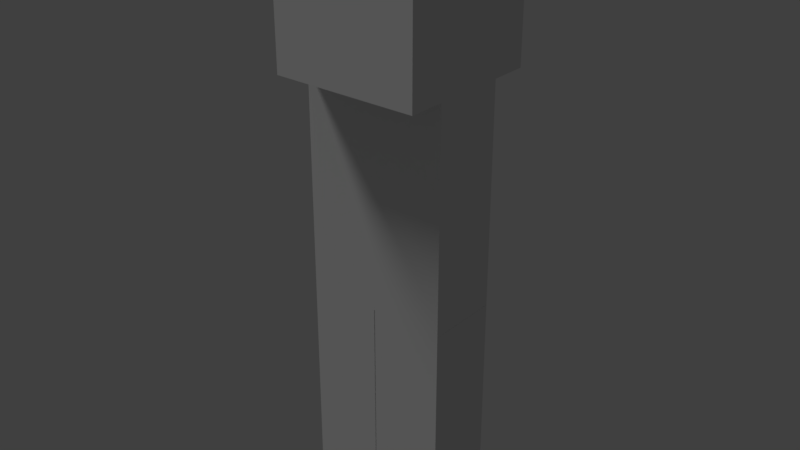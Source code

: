 # Source: Body.blend  (saved by Blender 2.79.0; exported with 4.5.12 LTS)
import bpy
from mathutils import Matrix  # noqa: F401  (used for matrix-valued properties, if any)

bpy.ops.wm.read_factory_settings(use_empty=True)
scene = bpy.context.scene
scene.name = 'Scene'

# ---- collections
col_collection_1 = bpy.data.collections.new('Collection 1'); scene.collection.children.link(col_collection_1)

# ---- materials (node trees are filled in below, after node groups)
mat_material = bpy.data.materials.new('Material')
mat_material.alpha_threshold = 0.0
mat_material.use_transparent_shadow = False
mat_material.roughness = 0.5
mat_material.line_color = (0.0, 0.0, 0.0, 1.0)

# ---- material node trees

# ---- world
world_world = bpy.data.worlds.new('World'); scene.world = world_world
world_world.color = (0.05088, 0.05088, 0.05088)
world_world.use_sun_shadow = False
world_world.sun_shadow_jitter_overblur = 0.0
world_world.cycles.sampling_method = 'MANUAL'

# ---- lights
light_hemi = bpy.data.lights.new('Hemi', 'SUN')
light_hemi.transmission_factor = 0.0
light_hemi.angle = 0.1993
light_hemi.energy = 1.0
light_hemi.shadow_buffer_clip_start = 0.5
light_hemi.shadow_soft_size = 0.1
light_hemi.shadow_cascade_max_distance = 1000.0

# ---- meshes
me_cube = bpy.data.meshes.new('Cube')
me_cube.from_pydata([(-1.0, -1.0, 6.003), (-1.0, 1.0, 6.003), (-1.0, -1.0, 8.003), (-1.0, 1.0, 8.003), (-1.0, -0.5, 3.003), (-1.0, 0.5, 3.003), (-1.0, -0.5, 6.003), (-1.0, 0.5, 6.003), (-0.004991, 0.5, 0.002385), (-0.004991, -0.5, 0.002385), (-1.0, -0.5, 0.002385), (-1.0, 0.5, 0.002385), (-0.00499, 0.5, 3.002), (-0.004991, -0.5, 3.002), (-1.0, -0.5, 3.002), (-1.0, 0.5, 3.002), (-0.004991, 0.5, 1.462), (-0.00499, 0.5, 1.543), (-0.004991, -0.5, 1.002), (-0.004991, -0.5, 2.002), (-1.0, -0.5, 1.002), (-1.0, -0.5, 2.002), (-1.0, 0.5, 1.462), (-1.0, 0.5, 1.543), (-0.004991, -2.98e-08, 0.002385), (-1.0, 8.941e-08, 0.002385), (-0.004991, -3.278e-07, 3.002), (-1.0, 8.941e-08, 3.002), (-1.0, 8.941e-08, 1.002), (-1.0, 5.96e-08, 2.002), (-0.004991, -1.192e-07, 1.002), (-0.004991, -1.788e-07, 2.002), (1.0, -1.0, 6.003), (1.0, 1.0, 6.003), (1.0, -1.0, 8.003), (1.0, 1.0, 8.003), (1.0, -0.5, 3.003), (1.0, 0.5, 3.003), (1.0, -0.5, 6.003), (1.0, 0.5, 6.003), (0.004991, 0.5, 0.002385), (0.004991, -0.5, 0.002385), (1.0, -0.5, 0.002385), (1.0, 0.5, 0.002385), (0.00499, 0.5, 3.002), (0.004991, -0.5, 3.002), (1.0, -0.5, 3.002), (1.0, 0.5, 3.002), (0.0, 1.0, 6.003), (0.0, -1.0, 6.003), (0.0, 1.0, 8.003), (0.0, -1.0, 8.003), (0.0, 0.5, 3.003), (0.0, 0.5, 6.003), (0.004991, 0.5, 1.462), (0.00499, 0.5, 1.543), (0.004991, -0.5, 1.002), (0.004991, -0.5, 2.002), (1.0, -0.5, 1.002), (1.0, -0.5, 2.002), (1.0, 0.5, 1.462), (1.0, 0.5, 1.543), (0.004991, -2.98e-08, 0.002385), (1.0, 8.941e-08, 0.002385), (0.004991, -3.278e-07, 3.002), (1.0, 8.941e-08, 3.002), (1.0, 8.941e-08, 1.002), (1.0, 5.96e-08, 2.002), (0.004991, -1.192e-07, 1.002), (0.004991, -1.788e-07, 2.002), (-0.9818, 0.05167, 3.261), (0.7839, -0.3152, 2.984)], [(4, 13), (6, 14)], [(48, 49, 0, 1), (50, 3, 2, 51), (49, 51, 2, 0), (0, 2, 3, 1), (50, 48, 1, 3), (4, 6, 7, 5), (53, 52, 5, 7), (24, 9, 10, 25), (26, 27, 14, 13), (31, 26, 13, 19), (19, 13, 14, 21), (29, 27, 15, 23), (16, 8, 11, 22), (12, 17, 23, 15), (17, 16, 22, 23), (25, 28, 22, 11), (28, 29, 23, 22), (9, 18, 20, 10), (18, 19, 21, 20), (24, 30, 18, 9), (30, 31, 19, 18), (16, 17, 31, 30), (8, 16, 30, 24), (20, 21, 29, 28), (10, 20, 28, 25), (21, 14, 27, 29), (17, 12, 26, 31), (12, 15, 27, 26), (8, 24, 25, 11), (48, 33, 32, 49), (50, 51, 34, 35), (49, 32, 34, 51), (32, 33, 35, 34), (50, 35, 33, 48), (36, 37, 39, 38), (53, 39, 37, 52), (62, 63, 42, 41), (64, 45, 46, 65), (69, 57, 45, 64), (57, 59, 46, 45), (67, 61, 47, 65), (54, 60, 43, 40), (44, 47, 61, 55), (55, 61, 60, 54), (63, 43, 60, 66), (66, 60, 61, 67), (41, 42, 58, 56), (56, 58, 59, 57), (62, 41, 56, 68), (68, 56, 57, 69), (54, 68, 69, 55), (40, 62, 68, 54), (58, 66, 67, 59), (42, 63, 66, 58), (59, 67, 65, 46), (55, 69, 64, 44), (44, 64, 65, 47), (40, 43, 63, 62), (6, 4, 14, 13, 45, 46, 36, 38)])
_uv = me_cube.uv_layers.new(name='UVMap')
_uv.uv.foreach_set('vector', [0.9328, 0.7818, 0.7999, 0.7818, 0.7999, 0.7154, 0.9328, 0.7154, 0.5341, 0.7818, 0.5341, 0.7154, 0.667, 0.7154, 0.667, 0.7818, 0.7999, 0.7818, 0.667, 0.7818, 0.667, 0.7154, 0.7999, 0.7154, 0.7999, 0.7154, 0.667, 0.7154, 0.667, 0.5825, 0.7999, 0.5825, 0.5341, 0.7818, 0.4012, 0.7818, 0.4012, 0.7154, 0.5341, 0.7154, 0.5849, 0.621, 0.5849, 0.433, 0.6476, 0.433, 0.6476, 0.621, 0.5223, 0.3704, 0.5223, 0.1824, 0.5849, 0.1824, 0.5849, 0.3704, 0.7439, 0.05205, 0.7439, 0.08372, 0.6809, 0.08372, 0.6809, 0.05205, 0.7439, 0.3054, 0.6809, 0.3054, 0.6809, 0.2737, 0.7439, 0.2737, 0.7756, 0.2104, 0.7756, 0.2737, 0.7439, 0.2737, 0.7439, 0.2104, 0.7439, 0.2104, 0.7439, 0.2737, 0.6809, 0.2737, 0.6809, 0.2104, 0.6492, 0.2104, 0.6492, 0.2737, 0.6176, 0.2737, 0.6176, 0.1813, 0.7439, 0.4346, 0.7439, 0.5271, 0.6809, 0.5271, 0.6809, 0.4346, 0.7439, 0.3371, 0.7439, 0.4295, 0.6809, 0.4295, 0.6809, 0.3371, 0.7439, 0.4295, 0.7439, 0.4346, 0.6809, 0.4346, 0.6809, 0.4295, 0.6492, 0.08372, 0.6492, 0.1471, 0.6176, 0.1762, 0.6176, 0.08372, 0.6492, 0.1471, 0.6492, 0.2104, 0.6176, 0.1813, 0.6176, 0.1762, 0.7439, 0.08372, 0.7439, 0.1471, 0.6809, 0.1471, 0.6809, 0.08372, 0.7439, 0.1471, 0.7439, 0.2104, 0.6809, 0.2104, 0.6809, 0.1471, 0.7756, 0.08372, 0.7756, 0.1471, 0.7439, 0.1471, 0.7439, 0.08372, 0.7756, 0.1471, 0.7756, 0.2104, 0.7439, 0.2104, 0.7439, 0.1471, 0.8073, 0.1762, 0.8073, 0.1813, 0.7756, 0.2104, 0.7756, 0.1471, 0.8073, 0.08372, 0.8073, 0.1762, 0.7756, 0.1471, 0.7756, 0.08372, 0.6809, 0.1471, 0.6809, 0.2104, 0.6492, 0.2104, 0.6492, 0.1471, 0.6809, 0.08372, 0.6809, 0.1471, 0.6492, 0.1471, 0.6492, 0.08372, 0.6809, 0.2104, 0.6809, 0.2737, 0.6492, 0.2737, 0.6492, 0.2104, 0.8073, 0.1813, 0.8073, 0.2737, 0.7756, 0.2737, 0.7756, 0.2104, 0.7439, 0.3371, 0.6809, 0.3371, 0.6809, 0.3054, 0.7439, 0.3054, 0.7439, 0.02038, 0.7439, 0.05205, 0.6809, 0.05205, 0.6809, 0.02038, 0.9328, 0.7818, 0.9328, 0.8482, 0.7999, 0.8482, 0.7999, 0.7818, 0.5341, 0.7818, 0.667, 0.7818, 0.667, 0.8482, 0.5341, 0.8482, 0.7999, 0.7818, 0.7999, 0.8482, 0.667, 0.8482, 0.667, 0.7818, 0.7999, 0.8482, 0.7999, 0.9811, 0.667, 0.9811, 0.667, 0.8482, 0.5341, 0.7818, 0.5341, 0.8482, 0.4012, 0.8482, 0.4012, 0.7818, 0.4596, 0.621, 0.397, 0.621, 0.397, 0.433, 0.4596, 0.433, 0.5223, 0.3704, 0.4596, 0.3704, 0.4596, 0.1824, 0.5223, 0.1824, 0.315, 0.0402, 0.3785, 0.0402, 0.3785, 0.0721, 0.315, 0.0721, 0.315, 0.2954, 0.315, 0.2635, 0.3785, 0.2635, 0.3785, 0.2954, 0.2831, 0.1997, 0.315, 0.1997, 0.315, 0.2635, 0.2831, 0.2635, 0.315, 0.1997, 0.3785, 0.1997, 0.3785, 0.2635, 0.315, 0.2635, 0.4104, 0.1997, 0.4423, 0.1704, 0.4423, 0.2635, 0.4104, 0.2635, 0.315, 0.4255, 0.3785, 0.4255, 0.3785, 0.5187, 0.315, 0.5187, 0.315, 0.3273, 0.3785, 0.3273, 0.3785, 0.4204, 0.315, 0.4204, 0.315, 0.4204, 0.3785, 0.4204, 0.3785, 0.4255, 0.315, 0.4255, 0.4104, 0.0721, 0.4423, 0.0721, 0.4423, 0.1652, 0.4104, 0.1359, 0.4104, 0.1359, 0.4423, 0.1652, 0.4423, 0.1704, 0.4104, 0.1997, 0.315, 0.0721, 0.3785, 0.0721, 0.3785, 0.1359, 0.315, 0.1359, 0.315, 0.1359, 0.3785, 0.1359, 0.3785, 0.1997, 0.315, 0.1997, 0.2831, 0.0721, 0.315, 0.0721, 0.315, 0.1359, 0.2831, 0.1359, 0.2831, 0.1359, 0.315, 0.1359, 0.315, 0.1997, 0.2831, 0.1997, 0.2512, 0.1652, 0.2831, 0.1359, 0.2831, 0.1997, 0.2512, 0.1704, 0.2512, 0.0721, 0.2831, 0.0721, 0.2831, 0.1359, 0.2512, 0.1652, 0.3785, 0.1359, 0.4104, 0.1359, 0.4104, 0.1997, 0.3785, 0.1997, 0.3785, 0.0721, 0.4104, 0.0721, 0.4104, 0.1359, 0.3785, 0.1359, 0.3785, 0.1997, 0.4104, 0.1997, 0.4104, 0.2635, 0.3785, 0.2635, 0.2512, 0.1704, 0.2831, 0.1997, 0.2831, 0.2635, 0.2512, 0.2635, 0.315, 0.3273, 0.315, 0.2954, 0.3785, 0.2954, 0.3785, 0.3273, 0.315, 0.008303, 0.3785, 0.008303, 0.3785, 0.0402, 0.315, 0.0402, 0.5849, 0.433, 0.5849, 0.621, 0.6809, 0.2737, 0.7439, 0.2737, 0.315, 0.2635, 0.3785, 0.2635, 0.4596, 0.621, 0.4596, 0.433])
me_cube.materials.append(mat_material)
me_cube.use_remesh_preserve_volume = False
me_cube.use_remesh_preserve_attributes = False
me_cube.use_mirror_vertex_groups = False
me_cube.update()
arm_armature = bpy.data.armatures.new('Armature')  # bones are not reproduced

# ---- objects
ob_hemi = bpy.data.objects.new('Hemi', light_hemi)
ob_armature = bpy.data.objects.new('Armature', arm_armature)
ob_cube = bpy.data.objects.new('Cube', me_cube)

# ---- transforms, parenting, visibility, modifiers, constraints
ob_hemi.location = (0.0, 0.0, 0.0)
ob_hemi.rotation_euler = (0.1381, -0.5503, 0.09346)
ob_hemi.lineart.crease_threshold = 0.0
ob_armature.location = (0.0, 0.0, 0.0)
ob_armature.show_in_front = True
ob_armature.lineart.crease_threshold = 0.0
ob_cube.parent = ob_armature
ob_cube.location = (0.0, 0.0, 0.0)
ob_cube.lock_rotations_4d = False
ob_cube.empty_display_type = 'ARROWS'
ob_cube.lineart.crease_threshold = 0.0
_vg = ob_cube.vertex_groups.new(name='Head')
_vg.add([4, 5, 6, 7, 36, 37, 38, 39, 52, 53], 1.0, 'REPLACE')
_vg = ob_cube.vertex_groups.new(name='Bone.001')
_vg.add([0, 1, 2, 3, 32, 33, 34, 35, 48, 49, 50, 51], 1.0, 'REPLACE')
_vg = ob_cube.vertex_groups.new(name='Left Shoulder')
_vg = ob_cube.vertex_groups.new(name='Left Arm')
_vg = ob_cube.vertex_groups.new(name='Right Shoulder')
_vg = ob_cube.vertex_groups.new(name='Right Arm')
_vg = ob_cube.vertex_groups.new(name='Left Thigh')
for _i, _w in zip([43, 44, 45, 46, 47, 54, 55, 56, 57, 58, 59, 60, 61, 64, 65, 66, 67, 68, 69], [0.003508, 0.9349, 0.986, 0.9854, 0.9761, 0.3899, 0.589, 0.08802, 0.9071, 0.09319, 0.9111, 0.4099, 0.6082, 0.9905, 0.9896, 0.09918, 0.9252, 0.07336, 0.9011]): _vg.add([_i], _w, 'REPLACE')
_vg = ob_cube.vertex_groups.new(name='Left Leg')
for _i, _w in zip([40, 41, 42, 43, 44, 54, 55, 56, 57, 58, 59, 60, 61, 62, 63, 66, 67, 68, 69], [0.9801, 0.9869, 0.9876, 0.9732, 0.06512, 0.6101, 0.411, 0.912, 0.09286, 0.9068, 0.08886, 0.5901, 0.3918, 0.9911, 0.9982, 0.9008, 0.07484, 0.9266, 0.09892]): _vg.add([_i], _w, 'REPLACE')
_vg = ob_cube.vertex_groups.new(name='Right Thigh')
for _i, _w in zip([11, 12, 13, 14, 15, 16, 17, 18, 19, 20, 21, 22, 23, 26, 27, 28, 29, 30, 31], [0.003508, 0.9349, 0.986, 0.9854, 0.9761, 0.3899, 0.589, 0.08802, 0.9071, 0.09319, 0.9111, 0.4099, 0.6082, 0.9905, 0.9896, 0.09918, 0.9252, 0.07336, 0.9011]): _vg.add([_i], _w, 'REPLACE')
_vg = ob_cube.vertex_groups.new(name='Right Leg')
for _i, _w in zip([8, 9, 10, 11, 12, 16, 17, 18, 19, 20, 21, 22, 23, 24, 25, 28, 29, 30, 31], [0.9801, 0.9869, 0.9876, 0.9732, 0.06512, 0.6101, 0.411, 0.912, 0.09286, 0.9068, 0.08886, 0.5901, 0.3918, 0.9911, 0.9982, 0.9008, 0.07484, 0.9266, 0.09892]): _vg.add([_i], _w, 'REPLACE')
_m = ob_cube.modifiers.new('Armature', 'ARMATURE')
_m.object = ob_armature

# ---- collection membership
col_collection_1.objects.link(ob_hemi)
col_collection_1.objects.link(ob_armature)
col_collection_1.objects.link(ob_cube)

# ---- scene / render settings (as saved in the file)
scene.frame_start = 1; scene.frame_end = 250; scene.frame_set(1)
scene.render.engine = 'BLENDER_EEVEE_NEXT'
scene.render.resolution_percentage = 50
scene.render.dither_intensity = 0.0
scene.cycles.use_denoising = False
scene.cycles.samples = 128
scene.cycles.sampling_pattern = 'TABULATED_SOBOL'
scene.cycles.use_adaptive_sampling = False
scene.cycles.use_light_tree = False
scene.cycles.blur_glossy = 0.0
scene.cycles.sample_clamp_indirect = 0.0
scene.view_settings.view_transform = 'Standard'
bpy.context.view_layer.update()

# ---- added for rendering (the .blend has no active camera): camera
cam_auto = bpy.data.cameras.new('AutoCamera')
cam_auto.lens = 50.0
cam_auto.sensor_width = 36.0
cam_auto.clip_end = 1000.0
ob_auto_camera = bpy.data.objects.new('AutoCamera', cam_auto)
scene.collection.objects.link(ob_auto_camera)
ob_auto_camera.location = (7.85134, -9.4216, 10.2838)
ob_auto_camera.rotation_euler = (1.09748, -7.21219e-08, 0.694738)
scene.camera = ob_auto_camera
bpy.context.view_layer.update()

